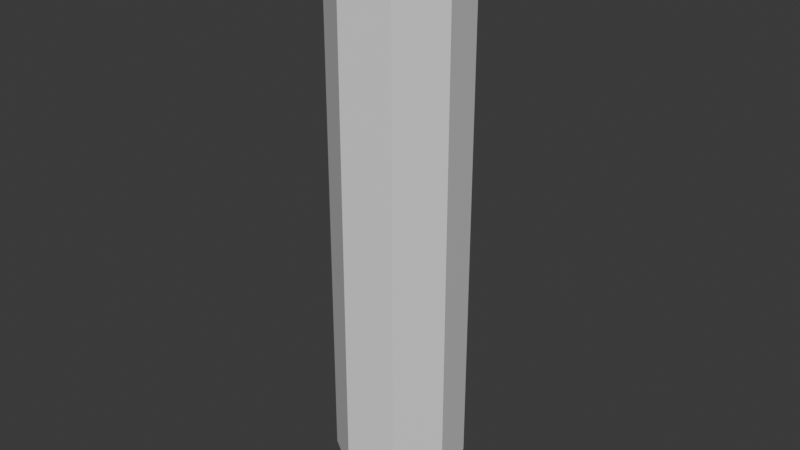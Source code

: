 # Source: flask.blend  (saved by Blender 4.3.32; exported with 4.5.12 LTS)
import bpy
from mathutils import Matrix  # noqa: F401  (used for matrix-valued properties, if any)

bpy.ops.wm.read_factory_settings(use_empty=True)
scene = bpy.context.scene
scene.name = 'Scene'

# ---- collections
col_collection = bpy.data.collections.new('Collection'); scene.collection.children.link(col_collection)

# ---- materials (node trees are filled in below, after node groups)
mat_flask = bpy.data.materials.new('Flask')
mat_flask.use_transparent_shadow = False
mat_solution = bpy.data.materials.new('Solution')
mat_solution.use_transparent_shadow = False

# ---- material node trees
mat_flask.use_nodes = True; mat_flask.node_tree.nodes.clear()
_N = mat_flask.node_tree.nodes; _L = mat_flask.node_tree.links
n0 = _N.new('ShaderNodeBsdfPrincipled'); n0.name = 'Principled BSDF'; n0.location = (10, 300)
n0.inputs[3].default_value = 1.45
n1 = _N.new('ShaderNodeOutputMaterial'); n1.name = 'Material Output'; n1.location = (300, 300)
_L.new(n0.outputs[0], n1.inputs[0])
n1.is_active_output = True
mat_solution.use_nodes = True; mat_solution.node_tree.nodes.clear()
_N = mat_solution.node_tree.nodes; _L = mat_solution.node_tree.links
n0 = _N.new('ShaderNodeBsdfPrincipled'); n0.name = 'Principled BSDF'; n0.location = (10, 300)
n0.inputs[3].default_value = 1.45
n1 = _N.new('ShaderNodeOutputMaterial'); n1.name = 'Material Output'; n1.location = (300, 300)
_L.new(n0.outputs[0], n1.inputs[0])
n1.is_active_output = True

# ---- world
world_world = bpy.data.worlds.new('World'); scene.world = world_world
world_world.use_nodes = True; world_world.node_tree.nodes.clear()
_N = world_world.node_tree.nodes; _L = world_world.node_tree.links
n0 = _N.new('ShaderNodeOutputWorld'); n0.name = 'World Output'; n0.location = (300, 300)
n1 = _N.new('ShaderNodeBackground'); n1.name = 'Background'; n1.location = (10, 300)
n1.inputs[0].default_value = (0.05088, 0.05088, 0.05088, 1.0)
_L.new(n1.outputs[0], n0.inputs[0])
n0.is_active_output = True
world_world.color = (0.05088, 0.05088, 0.05088)
world_world.use_sun_shadow = False
world_world.sun_shadow_jitter_overblur = 0.0

# ---- meshes
me_cylinder = bpy.data.meshes.new('Cylinder')
me_cylinder.from_pydata([(5.821e-12, 0.0, -0.004323), (0.009755, 0.04904, 0.4271), (0.04157, 0.02778, 0.4271), (0.04904, -0.009755, 0.4271), (0.02778, -0.04157, 0.4271), (-0.009755, -0.04904, 0.4271), (-0.04157, -0.02778, 0.4271), (-0.04904, 0.009755, 0.4271), (-0.02778, 0.04157, 0.4271), (0.009755, 0.04904, 0.02712), (0.04157, 0.02778, 0.02712), (0.04904, -0.009755, 0.02712), (0.02778, -0.04157, 0.02712), (-0.009755, -0.04904, 0.02712), (-0.04157, -0.02778, 0.02712), (-0.04904, 0.009755, 0.02712), (-0.02778, 0.04157, 0.02712), (-0.0351, 0.05254, 0.4352), (-0.06197, 0.01233, 0.4352), (-0.05254, -0.0351, 0.4352), (-0.01233, -0.06197, 0.4352), (0.0351, -0.05254, 0.4352), (0.06197, -0.01233, 0.4352), (0.05254, 0.0351, 0.4352), (0.01233, 0.06197, 0.4352), (0.005075, 0.02552, 0.002535), (0.02163, 0.01445, 0.002535), (0.02552, -0.005075, 0.002535), (0.01445, -0.02163, 0.002535), (-0.005075, -0.02552, 0.002535), (-0.02163, -0.01445, 0.002535), (-0.02552, 0.005075, 0.002535), (-0.01445, 0.02163, 0.002535), (-0.02459, 0.0368, 0.04321), (-0.04341, 0.008635, 0.04321), (0.02459, -0.0368, 0.04321), (-0.0368, -0.02459, 0.04321), (0.04341, -0.008635, 0.04321), (-0.008635, -0.04341, 0.04321), (0.0368, 0.02459, 0.04321), (0.008635, 0.04341, 0.04321), (0.06197, -0.01233, 0.4481), (0.0351, -0.05254, 0.4481), (0.01233, 0.06197, 0.4481), (0.05254, 0.0351, 0.4481), (-0.0351, 0.05254, 0.4481), (-0.06197, 0.01233, 0.4481), (-0.05254, -0.0351, 0.4481), (-0.01233, -0.06197, 0.4481), (0.04341, -0.008635, 0.4481), (0.02459, -0.0368, 0.4481), (0.008635, 0.04341, 0.4481), (0.0368, 0.02459, 0.4481), (-0.02459, 0.0368, 0.4481), (-0.04341, 0.008635, 0.4481), (-0.0368, -0.02459, 0.4481), (-0.008635, -0.04341, 0.4481), (0.0, 0.04, 0.05007), (0.0, 0.04, 0.4108), (0.007804, 0.03923, 0.05007), (0.007804, 0.03923, 0.4108), (0.01531, 0.03696, 0.05007), (0.01531, 0.03696, 0.4108), (0.02222, 0.03326, 0.05007), (0.02222, 0.03326, 0.4108), (0.02828, 0.02828, 0.05007), (0.02828, 0.02828, 0.4108), (0.03326, 0.02222, 0.05007), (0.03326, 0.02222, 0.4108), (0.03696, 0.01531, 0.05007), (0.03696, 0.01531, 0.4108), (0.03923, 0.007804, 0.05007), (0.03923, 0.007804, 0.4108), (0.04, 0.0, 0.05007), (0.04, 0.0, 0.4108), (0.03923, -0.007804, 0.05007), (0.03923, -0.007804, 0.4108), (0.03696, -0.01531, 0.05007), (0.03696, -0.01531, 0.4108), (0.03326, -0.02222, 0.05007), (0.03326, -0.02222, 0.4108), (0.02828, -0.02828, 0.05007), (0.02828, -0.02828, 0.4108), (0.02222, -0.03326, 0.05007), (0.02222, -0.03326, 0.4108), (0.01531, -0.03696, 0.05007), (0.01531, -0.03696, 0.4108), (0.007804, -0.03923, 0.05007), (0.007804, -0.03923, 0.4108), (0.0, -0.04, 0.05007), (0.0, -0.04, 0.4108), (-0.007804, -0.03923, 0.05007), (-0.007804, -0.03923, 0.4108), (-0.01531, -0.03696, 0.05007), (-0.01531, -0.03696, 0.4108), (-0.02222, -0.03326, 0.05007), (-0.02222, -0.03326, 0.4108), (-0.02828, -0.02828, 0.05007), (-0.02828, -0.02828, 0.4108), (-0.03326, -0.02222, 0.05007), (-0.03326, -0.02222, 0.4108), (-0.03696, -0.01531, 0.05007), (-0.03696, -0.01531, 0.4108), (-0.03923, -0.007804, 0.05007), (-0.03923, -0.007804, 0.4108), (-0.04, 0.0, 0.05007), (-0.04, 0.0, 0.4108), (-0.03923, 0.007804, 0.05007), (-0.03923, 0.007804, 0.4108), (-0.03696, 0.01531, 0.05007), (-0.03696, 0.01531, 0.4108), (-0.03326, 0.02222, 0.05007), (-0.03326, 0.02222, 0.4108), (-0.02828, 0.02828, 0.05007), (-0.02828, 0.02828, 0.4108), (-0.02222, 0.03326, 0.05007), (-0.02222, 0.03326, 0.4108), (-0.01531, 0.03696, 0.05007), (-0.01531, 0.03696, 0.4108), (-0.007804, 0.03923, 0.05007), (-0.007804, 0.03923, 0.4108)], [], [(3, 22, 21, 4), (28, 27, 11, 12), (29, 28, 12, 13), (30, 29, 13, 14), (31, 30, 14, 15), (32, 31, 15, 16), (25, 32, 16, 9), (24, 17, 45, 43), (17, 18, 46, 45), (7, 6, 19, 18), (40, 33, 34, 36, 38, 35, 37, 39), (4, 21, 20, 5), (8, 7, 18, 17), (5, 20, 19, 6), (2, 1, 24, 23), (8, 17, 24, 1), (3, 2, 23, 22), (32, 25, 0), (0, 25, 26), (22, 23, 44, 41), (27, 0, 26), (23, 24, 43, 44), (28, 0, 27), (21, 22, 41, 42), (29, 0, 28), (5, 6, 14, 13), (30, 0, 29), (20, 21, 42, 48), (0, 31, 32), (19, 20, 48, 47), (18, 19, 47, 46), (30, 31, 0), (49, 50, 42, 41), (27, 26, 10, 11), (2, 3, 11, 10), (3, 4, 12, 11), (4, 5, 13, 12), (6, 7, 15, 14), (7, 8, 16, 15), (8, 1, 9, 16), (51, 52, 44, 43), (53, 51, 43, 45), (54, 53, 45, 46), (50, 56, 48, 42), (52, 49, 41, 44), (55, 54, 46, 47), (56, 55, 47, 48), (37, 35, 50, 49), (40, 39, 52, 51), (33, 40, 51, 53), (34, 33, 53, 54), (35, 38, 56, 50), (39, 37, 49, 52), (36, 34, 54, 55), (38, 36, 55, 56), (25, 9, 10, 26), (57, 58, 60, 59), (59, 60, 62, 61), (61, 62, 64, 63), (63, 64, 66, 65), (65, 66, 68, 67), (67, 68, 70, 69), (69, 70, 72, 71), (71, 72, 74, 73), (73, 74, 76, 75), (75, 76, 78, 77), (77, 78, 80, 79), (79, 80, 82, 81), (81, 82, 84, 83), (83, 84, 86, 85), (85, 86, 88, 87), (87, 88, 90, 89), (89, 90, 92, 91), (91, 92, 94, 93), (93, 94, 96, 95), (95, 96, 98, 97), (97, 98, 100, 99), (99, 100, 102, 101), (101, 102, 104, 103), (103, 104, 106, 105), (105, 106, 108, 107), (107, 108, 110, 109), (109, 110, 112, 111), (111, 112, 114, 113), (113, 114, 116, 115), (115, 116, 118, 117), (60, 58, 120, 118, 116, 114, 112, 110, 108, 106, 104, 102, 100, 98, 96, 94, 92, 90, 88, 86, 84, 82, 80, 78, 76, 74, 72, 70, 68, 66, 64, 62), (117, 118, 120, 119), (119, 120, 58, 57), (57, 59, 61, 63, 65, 67, 69, 71, 73, 75, 77, 79, 81, 83, 85, 87, 89, 91, 93, 95, 97, 99, 101, 103, 105, 107, 109, 111, 113, 115, 117, 119), (1, 2, 10, 9)])
me_cylinder.polygons.foreach_set('material_index', [0, 0, 0, 0, 0, 0, 0, 0, 0, 0, 0, 0, 0, 0, 0, 0, 0, 0, 0, 0, 0, 0, 0, 0, 0, 0, 0, 0, 0, 0, 0, 0, 0, 0, 0, 0, 0, 0, 0, 0, 0, 0, 0, 0, 0, 0, 0, 0, 0, 0, 0, 0, 0, 0, 0, 0, 1, 1, 1, 1, 1, 1, 1, 1, 1, 1, 1, 1, 1, 1, 1, 1, 1, 1, 1, 1, 1, 1, 1, 1, 1, 1, 1, 1, 1, 1, 1, 1, 1, 1, 0])
_uv = me_cylinder.uv_layers.new(name='UVMap')
_uv.uv.foreach_set('vector', [0.53, 0.1152, 0.5478, 0.1164, 0.4977, 0.161, 0.4903, 0.1505, 0.103, 0.6228, 0.08236, 0.6228, 0.09583, 0.5867, 0.1355, 0.5867, 0.1856, 0.6536, 0.1564, 0.6536, 0.1429, 0.6175, 0.1991, 0.6175, 0.2062, 0.6536, 0.1856, 0.6536, 0.1991, 0.6175, 0.2387, 0.6175, 0.5905, 0.6228, 0.5613, 0.6228, 0.5478, 0.5867, 0.604, 0.5867, 0.4476, 0.3433, 0.427, 0.3617, 0.3944, 0.3333, 0.4341, 0.2979, 0.4768, 0.3433, 0.4476, 0.3433, 0.4341, 0.2979, 0.4903, 0.2979, 0.4977, 0.008633, 0.4267, 0.008633, 0.4267, 4.45e-08, 0.4977, 3.748e-08, 0.03781, 0.6228, 0.03781, 0.673, 0.0189, 0.673, 0.0189, 0.6228, 0.3944, 0.06528, 0.3944, 0.1152, 0.3766, 0.1164, 0.3766, 0.05326, 0.2566, 0.6788, 0.2566, 0.6291, 0.2918, 0.5939, 0.3414, 0.5939, 0.3766, 0.6291, 0.3766, 0.6788, 0.3414, 0.7139, 0.2918, 0.7139, 0.1429, 0.0308, 0.1355, 0.0189, 0.2065, 0.0189, 0.1991, 0.0308, 0.4341, 0.02996, 0.3944, 0.06528, 0.3766, 0.05326, 0.4267, 0.008633, 0.4341, 0.1505, 0.4267, 0.161, 0.3766, 0.1164, 0.3944, 0.1152, 0.53, 0.06528, 0.4903, 0.02996, 0.4977, 0.008633, 0.5478, 0.05326, 0.4341, 0.02996, 0.4267, 0.008633, 0.4977, 0.008633, 0.4903, 0.02996, 0.53, 0.1152, 0.53, 0.06528, 0.5478, 0.05326, 0.5478, 0.1164, 0.4476, 0.3433, 0.4768, 0.3433, 0.4622, 0.3793, 0.4622, 0.3793, 0.4768, 0.3433, 0.4975, 0.3617, 0.0189, 0.673, 0.0189, 0.7439, -5.616e-08, 0.7439, -5.081e-08, 0.673, 0.4975, 0.3877, 0.4622, 0.3793, 0.4975, 0.3617, 0.0189, 0.7439, 0.0189, 0.7941, -5.995e-08, 0.7941, -5.616e-08, 0.7439, 0.4768, 0.4061, 0.4622, 0.3793, 0.4975, 0.3877, 0.0189, 0.6228, 0.0189, 0.673, -5.081e-08, 0.673, -4.702e-08, 0.6228, 0.4476, 0.4061, 0.4622, 0.3793, 0.4768, 0.4061, 0.1991, 0.0308, 0.2387, 0.0308, 0.2387, 0.6175, 0.1991, 0.6175, 0.427, 0.3877, 0.4622, 0.3793, 0.4476, 0.4061, 0.2065, 0.0189, 0.1355, 0.0189, 0.1355, 0.0, 0.2065, 0.0, 0.4622, 0.3793, 0.427, 0.3617, 0.4476, 0.3433, 0.2566, 0.0189, 0.2065, 0.0189, 0.2065, 0.0, 0.2566, 0.0, 0.03781, 0.673, 0.03781, 0.7439, 0.0189, 0.7439, 0.0189, 0.673, 0.427, 0.3877, 0.427, 0.3617, 0.4622, 0.3793, 0.1958, 0.7992, 0.231, 0.7641, 0.2566, 0.7747, 0.2065, 0.8249, 0.08236, 0.6228, 0.05316, 0.6228, 0.03969, 0.5867, 0.09583, 0.5867, 0.03969, 0.0, 0.09583, 0.0, 0.09583, 0.5867, 0.03969, 0.5867, 0.09583, 0.0, 0.1355, 0.0, 0.1355, 0.5867, 0.09583, 0.5867, 0.1429, 0.0308, 0.1991, 0.0308, 0.1991, 0.6175, 0.1429, 0.6175, 0.5478, 0.0, 0.604, 0.0, 0.604, 0.5867, 0.5478, 0.5867, 0.604, 0.0, 0.6437, 0.0, 0.6437, 0.5867, 0.604, 0.5867, 0.4341, 0.02996, 0.4903, 0.02996, 0.4903, 0.2979, 0.4341, 0.2979, 0.111, 0.7641, 0.1461, 0.7992, 0.1355, 0.8249, 0.08536, 0.7747, 0.111, 0.7144, 0.111, 0.7641, 0.08536, 0.7747, 0.08536, 0.7038, 0.1461, 0.6793, 0.111, 0.7144, 0.08536, 0.7038, 0.1355, 0.6536, 0.231, 0.7641, 0.231, 0.7144, 0.2566, 0.7038, 0.2566, 0.7747, 0.1461, 0.7992, 0.1958, 0.7992, 0.2065, 0.8249, 0.1355, 0.8249, 0.1958, 0.6793, 0.1461, 0.6793, 0.1355, 0.6536, 0.2065, 0.6536, 0.231, 0.7144, 0.1958, 0.6793, 0.2065, 0.6536, 0.2566, 0.7038, 0.2918, 0.5939, 0.2566, 0.5939, 0.2566, 0.0, 0.2918, 0.0, 0.3766, 0.5939, 0.3414, 0.5939, 0.3414, 0.0, 0.3766, 0.0, 0.8847, 0.5939, 0.8351, 0.5939, 0.8351, 0.0, 0.8847, 0.0, 0.9199, 0.5939, 0.8847, 0.5939, 0.8847, 0.0, 0.9199, 0.0, 0.81, 0.8004, 0.7603, 0.8004, 0.7603, 0.5291, 0.81, 0.5291, 0.3414, 0.5939, 0.2918, 0.5939, 0.2918, 0.0, 0.3414, 0.0, 0.4263, 1.0, 0.3766, 1.0, 0.3766, 0.4061, 0.4263, 0.4061, 0.4614, 1.0, 0.4263, 1.0, 0.4263, 0.4061, 0.4614, 0.4061, 0.4768, 0.3433, 0.4903, 0.2979, 0.53, 0.3333, 0.4975, 0.3617, 0.719, 0.7719, 0.7456, 0.5317, 0.7562, 0.5358, 0.7296, 0.776, 0.6437, 0.5291, 0.6437, 0.0, 0.6491, 0.0, 0.6491, 0.5291, 0.6491, 0.5291, 0.6491, 0.0, 0.6564, 0.0, 0.6564, 0.5291, 0.6564, 0.5291, 0.6564, 0.0, 0.6653, 0.0, 0.6653, 0.5291, 0.6653, 0.5291, 0.6653, 0.0, 0.6754, 0.0, 0.6754, 0.5291, 0.6754, 0.5291, 0.6754, 0.0, 0.6864, 0.0, 0.6864, 0.5291, 0.6864, 0.5291, 0.6864, 0.0, 0.6979, 0.0, 0.6979, 0.5291, 0.6979, 0.5291, 0.6979, 0.0, 0.7093, 0.0, 0.7093, 0.5291, 0.7093, 0.5291, 0.7093, 0.0, 0.7203, 0.0, 0.7203, 0.5291, 0.7203, 0.5291, 0.7203, 0.0, 0.7305, 0.0, 0.7305, 0.5291, 0.7305, 0.5291, 0.7305, 0.0, 0.7394, 0.0, 0.7394, 0.5291, 0.4614, 0.9352, 0.4614, 0.4061, 0.4703, 0.4061, 0.4703, 0.9352, 0.4703, 0.9352, 0.4703, 0.4061, 0.4804, 0.4061, 0.4804, 0.9352, 0.4804, 0.9352, 0.4804, 0.4061, 0.4914, 0.4061, 0.4914, 0.9352, 0.4914, 0.9352, 0.4914, 0.4061, 0.5029, 0.4061, 0.5029, 0.9352, 0.5029, 0.9352, 0.5029, 0.4061, 0.5143, 0.4061, 0.5143, 0.9352, 0.5143, 0.9352, 0.5143, 0.4061, 0.5253, 0.4061, 0.5253, 0.9352, 0.5253, 0.9352, 0.5253, 0.4061, 0.5355, 0.4061, 0.5355, 0.9352, 0.5355, 0.9352, 0.5355, 0.4061, 0.5444, 0.4061, 0.5444, 0.9352, 0.7394, 0.5291, 0.7394, 0.0, 0.7483, 0.0, 0.7483, 0.5291, 0.7483, 0.5291, 0.7483, 0.0, 0.7584, 0.0, 0.7584, 0.5291, 0.7584, 0.5291, 0.7584, 0.0, 0.7694, 0.0, 0.7694, 0.5291, 0.7694, 0.5291, 0.7694, 0.0, 0.7808, 0.0, 0.7808, 0.5291, 0.7808, 0.5291, 0.7808, 0.0, 0.7923, 0.0, 0.7923, 0.5291, 0.7923, 0.5291, 0.7923, 0.0, 0.8033, 0.0, 0.8033, 0.5291, 0.8033, 0.5291, 0.8033, 0.0, 0.8134, 0.0, 0.8134, 0.5291, 0.8134, 0.5291, 0.8134, 0.0, 0.8223, 0.0, 0.8223, 0.5291, 0.8223, 0.5291, 0.8223, 0.0, 0.8296, 0.0, 0.8296, 0.5291, 0.8296, 0.5291, 0.8296, 0.0, 0.8351, 0.0, 0.8351, 0.5291, 0.685, 0.7711, 0.7116, 0.5309, 0.7228, 0.5291, 0.6962, 0.7694, 0.2633, 0.8, 0.2589, 0.7893, 0.2566, 0.7781, 0.2566, 0.7666, 0.2589, 0.7553, 0.2633, 0.7446, 0.2697, 0.7351, 0.2778, 0.7269, 0.2873, 0.7206, 0.298, 0.7162, 0.3093, 0.7139, 0.3208, 0.7139, 0.332, 0.7162, 0.3427, 0.7206, 0.3522, 0.7269, 0.3604, 0.7351, 0.3668, 0.7446, 0.3712, 0.7553, 0.3734, 0.7666, 0.3734, 0.7781, 0.3712, 0.7893, 0.3668, 0.8, 0.3604, 0.8095, 0.3522, 0.8177, 0.3427, 0.824, 0.332, 0.8284, 0.3208, 0.8307, 0.3093, 0.8307, 0.298, 0.8284, 0.2873, 0.824, 0.2778, 0.8177, 0.2697, 0.8095, 0.6962, 0.7694, 0.7228, 0.5291, 0.7343, 0.5294, 0.7077, 0.7696, 0.7077, 0.7696, 0.7343, 0.5294, 0.7456, 0.5317, 0.719, 0.7719, 0.719, 0.7719, 0.7296, 0.776, 0.7392, 0.7819, 0.7473, 0.7894, 0.7537, 0.798, 0.7581, 0.8076, 0.7603, 0.8177, 0.7603, 0.828, 0.7581, 0.8379, 0.7537, 0.8473, 0.7473, 0.8557, 0.7392, 0.8627, 0.7296, 0.8682, 0.719, 0.8719, 0.7077, 0.8736, 0.6962, 0.8734, 0.685, 0.8711, 0.6744, 0.867, 0.6648, 0.861, 0.6567, 0.8536, 0.6503, 0.8449, 0.6459, 0.8354, 0.6437, 0.8253, 0.6437, 0.815, 0.6459, 0.805, 0.6503, 0.7957, 0.6567, 0.7873, 0.6648, 0.7802, 0.6744, 0.7748, 0.685, 0.7711, 0.6962, 0.7694, 0.7077, 0.7696, 0.0, 0.0, 0.03969, 0.0, 0.03969, 0.5867, 0.0, 0.5867])
me_cylinder.materials.append(mat_flask)
me_cylinder.materials.append(mat_solution)
me_cylinder.update()

# ---- objects
ob_flask = bpy.data.objects.new('Flask', me_cylinder)

# ---- transforms, parenting, visibility, modifiers, constraints
ob_flask.location = (0.0, 0.0, 0.0)

# ---- collection membership
col_collection.objects.link(ob_flask)

# ---- scene / render settings (as saved in the file)
scene.frame_start = 1; scene.frame_end = 250; scene.frame_set(1)
scene.render.engine = 'BLENDER_EEVEE_NEXT'
scene.cycles.sampling_pattern = 'TABULATED_SOBOL'
bpy.context.view_layer.update()

# ---- added for rendering (the .blend has no active camera and no usable light): camera, sun
cam_auto = bpy.data.cameras.new('AutoCamera')
cam_auto.lens = 50.0
cam_auto.sensor_width = 36.0
cam_auto.clip_end = 1000.0
ob_auto_camera = bpy.data.objects.new('AutoCamera', cam_auto)
scene.collection.objects.link(ob_auto_camera)
ob_auto_camera.location = (0.448928, -0.538713, 0.581041)
ob_auto_camera.rotation_euler = (1.09748, -7.21219e-08, 0.694738)
scene.camera = ob_auto_camera
light_auto_sun = bpy.data.lights.new('AutoSun', 'SUN')
light_auto_sun.energy = 3.0
light_auto_sun.angle = 0.0523599
ob_auto_sun = bpy.data.objects.new('AutoSun', light_auto_sun)
scene.collection.objects.link(ob_auto_sun)
ob_auto_sun.rotation_euler = (0.872665, 0.174533, 0.523599)
bpy.context.view_layer.update()
